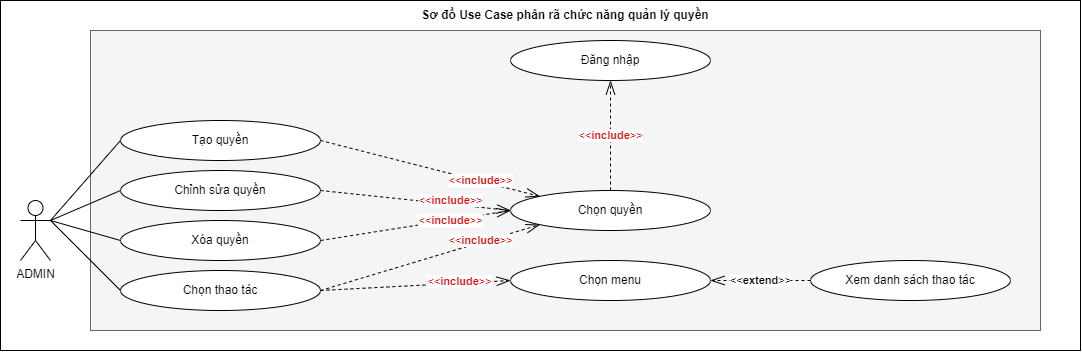

The diagram above was exported from draw.io. Its source (the exported page's mxGraphModel, read from the mxfile embedded in the PNG):
<mxGraphModel dx="3517" dy="2592" grid="1" gridSize="10" guides="1" tooltips="1" connect="1" arrows="1" fold="1" page="1" pageScale="1" pageWidth="900" pageHeight="1600" math="0" shadow="0">
  <root>
    <mxCell id="0" />
    <mxCell id="1" parent="0" />
    <mxCell id="2" value="" style="group" vertex="1" connectable="0" parent="1">
      <mxGeometry x="-160" y="6760" width="1080" height="350" as="geometry" />
    </mxCell>
    <mxCell id="3" value="" style="rounded=0;whiteSpace=wrap;html=1;" vertex="1" parent="2">
      <mxGeometry width="1080" height="350" as="geometry" />
    </mxCell>
    <mxCell id="4" value="" style="rounded=0;whiteSpace=wrap;html=1;fillColor=#f5f5f5;fontColor=#333333;strokeColor=#666666;" vertex="1" parent="2">
      <mxGeometry x="90" y="30" width="950" height="300" as="geometry" />
    </mxCell>
    <mxCell id="5" value="ADMIN" style="shape=umlActor;verticalLabelPosition=bottom;verticalAlign=top;html=1;outlineConnect=0;" vertex="1" parent="2">
      <mxGeometry x="20" y="200" width="30" height="60" as="geometry" />
    </mxCell>
    <mxCell id="6" value="Tạo quyền" style="ellipse;whiteSpace=wrap;html=1;" vertex="1" parent="2">
      <mxGeometry x="120" y="120" width="200" height="40" as="geometry" />
    </mxCell>
    <mxCell id="7" value="" style="endArrow=none;html=1;rounded=0;exitX=1;exitY=0.3333333333333333;exitDx=0;exitDy=0;exitPerimeter=0;entryX=0;entryY=0.5;entryDx=0;entryDy=0;" edge="1" parent="2" source="5" target="6">
      <mxGeometry width="50" height="50" relative="1" as="geometry">
        <mxPoint x="230" y="170" as="sourcePoint" />
        <mxPoint x="280" y="120" as="targetPoint" />
      </mxGeometry>
    </mxCell>
    <mxCell id="8" value="Sơ đồ Use Case phân rã chức năng quản lý quyền" style="text;html=1;strokeColor=none;fillColor=none;align=center;verticalAlign=middle;whiteSpace=wrap;rounded=0;fontStyle=1" vertex="1" parent="2">
      <mxGeometry x="345" width="440" height="30" as="geometry" />
    </mxCell>
    <mxCell id="9" value="Chỉnh sửa quyền" style="ellipse;whiteSpace=wrap;html=1;" vertex="1" parent="2">
      <mxGeometry x="120" y="170" width="200" height="40" as="geometry" />
    </mxCell>
    <mxCell id="10" value="" style="endArrow=none;html=1;rounded=0;exitX=1;exitY=0.3333333333333333;exitDx=0;exitDy=0;exitPerimeter=0;entryX=0;entryY=0.5;entryDx=0;entryDy=0;" edge="1" parent="2" source="5" target="9">
      <mxGeometry width="50" height="50" relative="1" as="geometry">
        <mxPoint x="64" y="110" as="sourcePoint" />
        <mxPoint x="130" y="80" as="targetPoint" />
      </mxGeometry>
    </mxCell>
    <mxCell id="11" value="Chọn quyền" style="ellipse;whiteSpace=wrap;html=1;" vertex="1" parent="2">
      <mxGeometry x="510" y="190" width="200" height="40" as="geometry" />
    </mxCell>
    <mxCell id="12" value="&lt;font color=&quot;#d80e0e&quot;&gt;&amp;lt;&amp;lt;&lt;b&gt;include&lt;/b&gt;&amp;gt;&amp;gt;&lt;/font&gt;" style="endArrow=openThin;endSize=12;dashed=1;html=1;rounded=0;exitX=1;exitY=0.5;exitDx=0;exitDy=0;entryX=0;entryY=0;entryDx=0;entryDy=0;endFill=0;" edge="1" parent="2" source="6" target="11">
      <mxGeometry x="0.4576" y="1" width="160" relative="1" as="geometry">
        <mxPoint x="510" y="150" as="sourcePoint" />
        <mxPoint x="749" y="84" as="targetPoint" />
        <mxPoint as="offset" />
      </mxGeometry>
    </mxCell>
    <mxCell id="13" value="&lt;font color=&quot;#d80e0e&quot;&gt;&amp;lt;&amp;lt;&lt;b&gt;include&lt;/b&gt;&amp;gt;&amp;gt;&lt;/font&gt;" style="endArrow=openThin;endSize=12;dashed=1;html=1;rounded=0;exitX=1;exitY=0.5;exitDx=0;exitDy=0;entryX=0;entryY=0.5;entryDx=0;entryDy=0;endFill=0;" edge="1" parent="2" source="9" target="11">
      <mxGeometry x="0.3644" y="4" width="160" relative="1" as="geometry">
        <mxPoint x="330" y="80" as="sourcePoint" />
        <mxPoint x="420" y="110" as="targetPoint" />
        <mxPoint as="offset" />
      </mxGeometry>
    </mxCell>
    <mxCell id="14" value="Xóa quyền" style="ellipse;whiteSpace=wrap;html=1;" vertex="1" parent="2">
      <mxGeometry x="120" y="220" width="200" height="40" as="geometry" />
    </mxCell>
    <mxCell id="15" value="&lt;font color=&quot;#d80e0e&quot;&gt;&amp;lt;&amp;lt;&lt;b&gt;include&lt;/b&gt;&amp;gt;&amp;gt;&lt;/font&gt;" style="endArrow=openThin;endSize=12;dashed=1;html=1;rounded=0;exitX=1;exitY=0.5;exitDx=0;exitDy=0;entryX=0;entryY=0.5;entryDx=0;entryDy=0;endFill=0;" edge="1" parent="2" source="14" target="11">
      <mxGeometry x="0.3676" y="-1" width="160" relative="1" as="geometry">
        <mxPoint x="330" y="130" as="sourcePoint" />
        <mxPoint x="520" y="170" as="targetPoint" />
        <mxPoint as="offset" />
      </mxGeometry>
    </mxCell>
    <mxCell id="16" value="" style="endArrow=none;html=1;rounded=0;exitX=1;exitY=0.3333333333333333;exitDx=0;exitDy=0;exitPerimeter=0;entryX=0;entryY=0.5;entryDx=0;entryDy=0;" edge="1" parent="2" source="5" target="14">
      <mxGeometry width="50" height="50" relative="1" as="geometry">
        <mxPoint x="64" y="110" as="sourcePoint" />
        <mxPoint x="130" y="80" as="targetPoint" />
      </mxGeometry>
    </mxCell>
    <mxCell id="17" value="Chọn thao tác" style="ellipse;whiteSpace=wrap;html=1;" vertex="1" parent="2">
      <mxGeometry x="120" y="270" width="200" height="40" as="geometry" />
    </mxCell>
    <mxCell id="18" value="" style="endArrow=none;html=1;rounded=0;exitX=1;exitY=0.3333333333333333;exitDx=0;exitDy=0;exitPerimeter=0;entryX=0;entryY=0.5;entryDx=0;entryDy=0;" edge="1" parent="2" source="5" target="17">
      <mxGeometry width="50" height="50" relative="1" as="geometry">
        <mxPoint x="64" y="160" as="sourcePoint" />
        <mxPoint x="130" y="80" as="targetPoint" />
      </mxGeometry>
    </mxCell>
    <mxCell id="19" value="&lt;font color=&quot;#d80e0e&quot;&gt;&amp;lt;&amp;lt;&lt;b&gt;include&lt;/b&gt;&amp;gt;&amp;gt;&lt;/font&gt;" style="endArrow=openThin;endSize=12;dashed=1;html=1;rounded=0;exitX=1;exitY=0.5;exitDx=0;exitDy=0;entryX=0;entryY=1;entryDx=0;entryDy=0;endFill=0;" edge="1" parent="2" source="17" target="11">
      <mxGeometry x="0.4642" y="2" width="160" relative="1" as="geometry">
        <mxPoint x="330" y="180" as="sourcePoint" />
        <mxPoint x="520" y="150" as="targetPoint" />
        <mxPoint as="offset" />
      </mxGeometry>
    </mxCell>
    <mxCell id="20" value="Chọn menu" style="ellipse;whiteSpace=wrap;html=1;" vertex="1" parent="2">
      <mxGeometry x="510" y="260" width="200" height="40" as="geometry" />
    </mxCell>
    <mxCell id="21" value="Đăng nhập" style="ellipse;whiteSpace=wrap;html=1;" vertex="1" parent="2">
      <mxGeometry x="510" y="40" width="200" height="40" as="geometry" />
    </mxCell>
    <mxCell id="22" value="&lt;font color=&quot;#d80e0e&quot;&gt;&amp;lt;&amp;lt;&lt;b&gt;include&lt;/b&gt;&amp;gt;&amp;gt;&lt;/font&gt;" style="endArrow=openThin;endSize=12;dashed=1;html=1;rounded=0;exitX=0.5;exitY=0;exitDx=0;exitDy=0;entryX=0.5;entryY=1;entryDx=0;entryDy=0;endFill=0;" edge="1" parent="2" source="11" target="21">
      <mxGeometry width="160" relative="1" as="geometry">
        <mxPoint x="330" y="80" as="sourcePoint" />
        <mxPoint x="549" y="166" as="targetPoint" />
      </mxGeometry>
    </mxCell>
    <mxCell id="23" value="Xem danh sách thao tác" style="ellipse;whiteSpace=wrap;html=1;" vertex="1" parent="2">
      <mxGeometry x="810" y="260" width="200" height="40" as="geometry" />
    </mxCell>
    <mxCell id="24" value="&amp;lt;&amp;lt;&lt;b&gt;extend&lt;/b&gt;&amp;gt;&amp;gt;" style="endArrow=openThin;endSize=12;dashed=1;html=1;rounded=0;entryX=1;entryY=0.5;entryDx=0;entryDy=0;endFill=0;exitX=0;exitY=0.5;exitDx=0;exitDy=0;" edge="1" parent="2" source="23" target="20">
      <mxGeometry width="160" relative="1" as="geometry">
        <mxPoint x="820" y="270" as="sourcePoint" />
        <mxPoint x="720" y="310" as="targetPoint" />
        <mxPoint as="offset" />
      </mxGeometry>
    </mxCell>
    <mxCell id="25" value="&lt;font color=&quot;#d80e0e&quot;&gt;&amp;lt;&amp;lt;&lt;b&gt;include&lt;/b&gt;&amp;gt;&amp;gt;&lt;/font&gt;" style="endArrow=openThin;endSize=12;dashed=1;html=1;rounded=0;exitX=1;exitY=0.5;exitDx=0;exitDy=0;entryX=0;entryY=0.5;entryDx=0;entryDy=0;endFill=0;" edge="1" parent="2" source="17" target="20">
      <mxGeometry x="0.4642" y="2" width="160" relative="1" as="geometry">
        <mxPoint x="330" y="300" as="sourcePoint" />
        <mxPoint x="549" y="234" as="targetPoint" />
        <mxPoint as="offset" />
      </mxGeometry>
    </mxCell>
  </root>
</mxGraphModel>